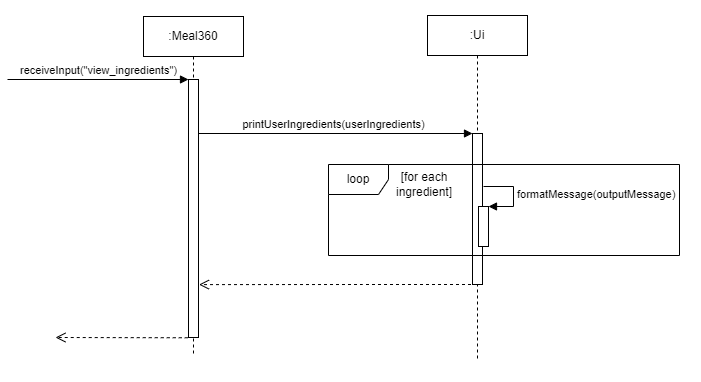

The diagram above was exported from draw.io. Its source (the exported page's mxGraphModel, read from the mxfile embedded in the PNG):
<mxGraphModel dx="1036" dy="614" grid="0" gridSize="10" guides="1" tooltips="1" connect="1" arrows="1" fold="1" page="1" pageScale="1" pageWidth="850" pageHeight="1100" math="0" shadow="0">
  <root>
    <mxCell id="0" />
    <mxCell id="1" parent="0" />
    <mxCell id="lwOhyxc2vVtAG2IQQKi7-6" value="" style="html=1;strokeColor=none;" parent="1" vertex="1">
      <mxGeometry x="16" y="38" width="700" height="381" as="geometry" />
    </mxCell>
    <mxCell id="aIKqeChJBRB_XeC6FbuL-17" value="" style="html=1;verticalAlign=bottom;endArrow=open;dashed=1;endSize=8;rounded=0;entryX=1.05;entryY=0.795;entryDx=0;entryDy=0;entryPerimeter=0;" parent="1" source="aIKqeChJBRB_XeC6FbuL-11" target="aIKqeChJBRB_XeC6FbuL-4" edge="1">
      <mxGeometry x="0.0048" relative="1" as="geometry">
        <mxPoint x="214.02380952380975" y="191" as="targetPoint" />
        <mxPoint x="385" y="191" as="sourcePoint" />
        <mxPoint as="offset" />
        <Array as="points">
          <mxPoint x="378" y="322" />
        </Array>
      </mxGeometry>
    </mxCell>
    <mxCell id="aIKqeChJBRB_XeC6FbuL-16" value="printUserIngredients(userIngredients)" style="html=1;verticalAlign=bottom;endArrow=block;entryX=0;entryY=0;rounded=0;" parent="1" source="aIKqeChJBRB_XeC6FbuL-3" target="aIKqeChJBRB_XeC6FbuL-15" edge="1">
      <mxGeometry relative="1" as="geometry">
        <mxPoint x="311" y="172" as="sourcePoint" />
      </mxGeometry>
    </mxCell>
    <mxCell id="aIKqeChJBRB_XeC6FbuL-3" value=":Meal360" style="shape=umlLifeline;perimeter=lifelinePerimeter;whiteSpace=wrap;html=1;container=1;collapsible=0;recursiveResize=0;outlineConnect=0;" parent="1" vertex="1">
      <mxGeometry x="159" y="54" width="100" height="338" as="geometry" />
    </mxCell>
    <mxCell id="aIKqeChJBRB_XeC6FbuL-4" value="" style="html=1;points=[];perimeter=orthogonalPerimeter;" parent="aIKqeChJBRB_XeC6FbuL-3" vertex="1">
      <mxGeometry x="45" y="63" width="10" height="258" as="geometry" />
    </mxCell>
    <mxCell id="aIKqeChJBRB_XeC6FbuL-5" value="receiveInput(&quot;view_ingredients&quot;)" style="html=1;verticalAlign=bottom;endArrow=block;entryX=0;entryY=0;rounded=0;" parent="aIKqeChJBRB_XeC6FbuL-3" target="aIKqeChJBRB_XeC6FbuL-4" edge="1">
      <mxGeometry relative="1" as="geometry">
        <mxPoint x="-136" y="63" as="sourcePoint" />
      </mxGeometry>
    </mxCell>
    <mxCell id="aIKqeChJBRB_XeC6FbuL-6" value="" style="html=1;verticalAlign=bottom;endArrow=open;dashed=1;endSize=8;exitX=-0.077;exitY=1.001;rounded=0;exitDx=0;exitDy=0;exitPerimeter=0;" parent="aIKqeChJBRB_XeC6FbuL-3" source="aIKqeChJBRB_XeC6FbuL-4" edge="1">
      <mxGeometry x="-0.0086" y="-7" relative="1" as="geometry">
        <mxPoint x="-88" y="321" as="targetPoint" />
        <mxPoint as="offset" />
      </mxGeometry>
    </mxCell>
    <mxCell id="aIKqeChJBRB_XeC6FbuL-11" value=":Ui" style="shape=umlLifeline;perimeter=lifelinePerimeter;whiteSpace=wrap;html=1;container=1;collapsible=0;recursiveResize=0;outlineConnect=0;" parent="1" vertex="1">
      <mxGeometry x="443" y="53" width="100" height="344" as="geometry" />
    </mxCell>
    <mxCell id="aIKqeChJBRB_XeC6FbuL-15" value="" style="html=1;points=[];perimeter=orthogonalPerimeter;fillColor=default;" parent="aIKqeChJBRB_XeC6FbuL-11" vertex="1">
      <mxGeometry x="45" y="118" width="10" height="151" as="geometry" />
    </mxCell>
    <mxCell id="lwOhyxc2vVtAG2IQQKi7-1" value="loop" style="shape=umlFrame;whiteSpace=wrap;html=1;" parent="1" vertex="1">
      <mxGeometry x="344" y="202" width="351" height="91" as="geometry" />
    </mxCell>
    <mxCell id="lwOhyxc2vVtAG2IQQKi7-3" value="[for each ingredient]" style="text;html=1;strokeColor=none;fillColor=none;align=center;verticalAlign=middle;whiteSpace=wrap;rounded=0;" parent="1" vertex="1">
      <mxGeometry x="410" y="207" width="60" height="30" as="geometry" />
    </mxCell>
    <mxCell id="lwOhyxc2vVtAG2IQQKi7-4" value="" style="html=1;points=[];perimeter=orthogonalPerimeter;" parent="1" vertex="1">
      <mxGeometry x="494" y="244" width="10" height="40" as="geometry" />
    </mxCell>
    <mxCell id="lwOhyxc2vVtAG2IQQKi7-5" value="formatMessage(outputMessage)" style="edgeStyle=orthogonalEdgeStyle;html=1;align=left;spacingLeft=2;endArrow=block;rounded=0;entryX=1;entryY=0;" parent="1" target="lwOhyxc2vVtAG2IQQKi7-4" edge="1">
      <mxGeometry relative="1" as="geometry">
        <mxPoint x="499" y="224" as="sourcePoint" />
        <Array as="points">
          <mxPoint x="529" y="224" />
        </Array>
      </mxGeometry>
    </mxCell>
  </root>
</mxGraphModel>